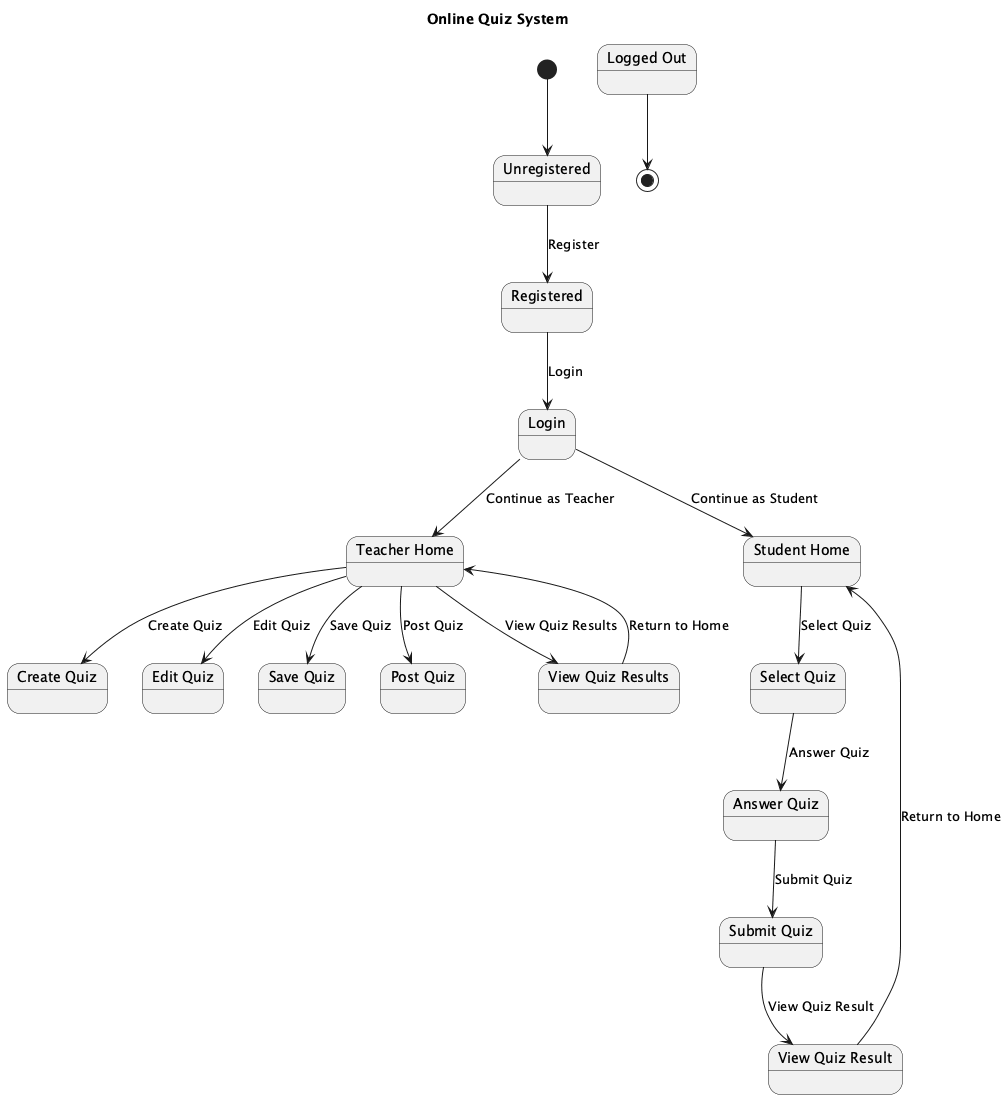

The diagram above was rendered by PlantUML. Its source (embedded in the PNG):
@startuml
title Online Quiz System

state "Unregistered" as Unregistered
state "Registered" as Registered
state "Login" as Login
state "Teacher Home" as TeacherHome
state "Student Home" as StudentHome
state "Create Quiz" as CreateQuiz
state "Edit Quiz" as EditQuiz
state "Save Quiz" as SaveQuiz
state "Post Quiz" as PostQuiz
state "View Quiz Results" as ViewQuizResults
state "Select Quiz" as SelectQuiz
state "Answer Quiz" as AnswerQuiz
state "Submit Quiz" as SubmitQuiz
state "View Quiz Result" as ViewQuizResult
state "Logged Out" as LoggedOut

[*] --> Unregistered

Unregistered --> Registered : Register
Registered --> Login : Login

Login --> TeacherHome : Continue as Teacher
Login --> StudentHome : Continue as Student
TeacherHome --> CreateQuiz : Create Quiz
TeacherHome --> EditQuiz : Edit Quiz
TeacherHome --> SaveQuiz : Save Quiz
TeacherHome --> PostQuiz : Post Quiz
TeacherHome --> ViewQuizResults : View Quiz Results
StudentHome --> SelectQuiz : Select Quiz
SelectQuiz --> AnswerQuiz : Answer Quiz
AnswerQuiz --> SubmitQuiz : Submit Quiz
SubmitQuiz --> ViewQuizResult : View Quiz Result
ViewQuizResult --> StudentHome : Return to Home
ViewQuizResults --> TeacherHome : Return to Home
LoggedOut --> [*]

@enduml